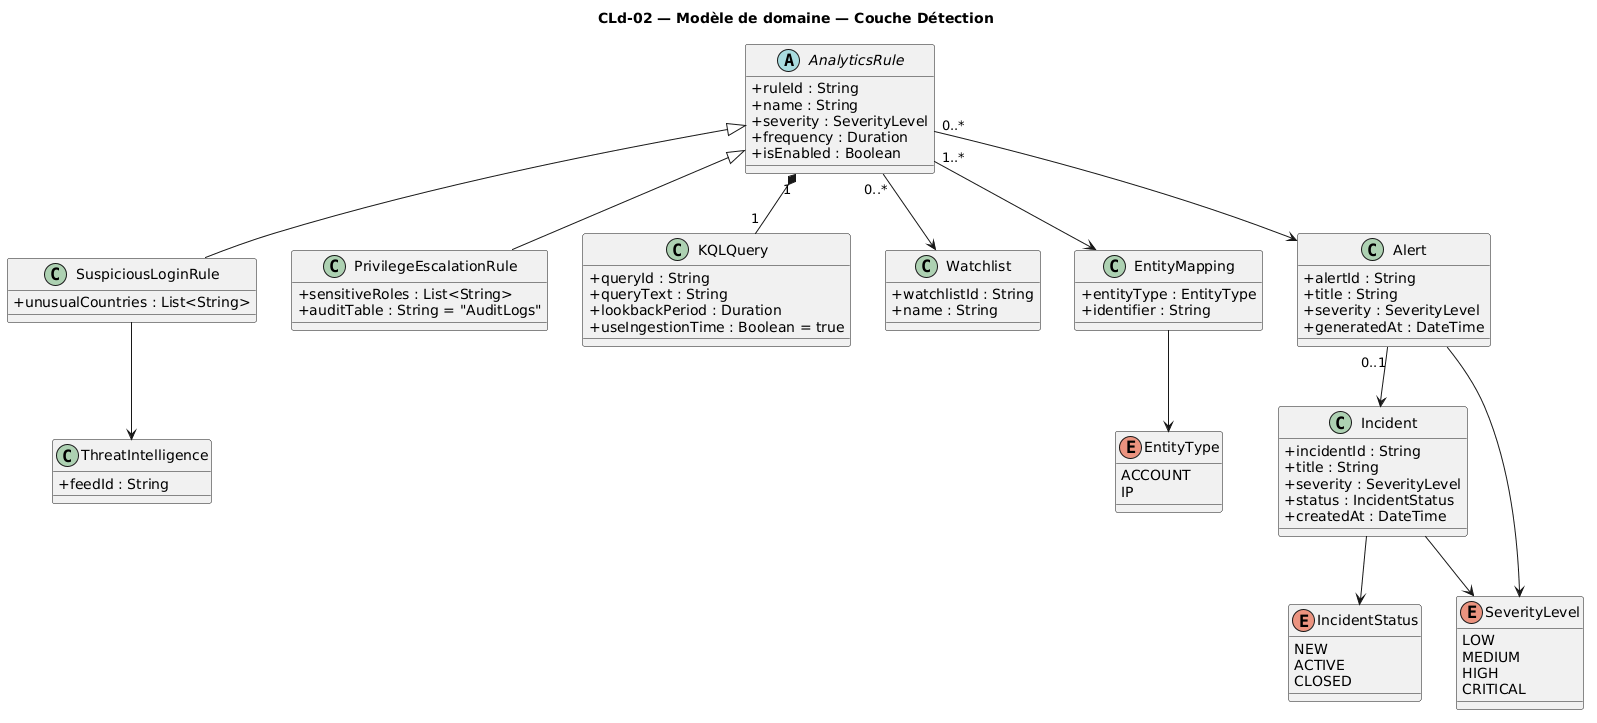

The diagram above was rendered by PlantUML. Its source (embedded in the PNG):
@startuml
title CLd-02 — Modèle de domaine — Couche Détection

skinparam classAttributeIconSize 0

abstract class AnalyticsRule {
  +ruleId : String
  +name : String
  +severity : SeverityLevel
  +frequency : Duration
  +isEnabled : Boolean
}

class SuspiciousLoginRule {
  +unusualCountries : List<String>
}

class PrivilegeEscalationRule {
  +sensitiveRoles : List<String>
  +auditTable : String = "AuditLogs"
}

class KQLQuery {
  +queryId : String
  +queryText : String
  +lookbackPeriod : Duration
  +useIngestionTime : Boolean = true
}

class Watchlist {
  +watchlistId : String
  +name : String
}

class EntityMapping {
  +entityType : EntityType
  +identifier : String
}

class Alert {
  +alertId : String
  +title : String
  +severity : SeverityLevel
  +generatedAt : DateTime
}

class Incident {
  +incidentId : String
  +title : String
  +severity : SeverityLevel
  +status : IncidentStatus
  +createdAt : DateTime
}

class ThreatIntelligence {
  +feedId : String
}

enum EntityType {
  ACCOUNT
  IP
}

enum IncidentStatus {
  NEW
  ACTIVE
  CLOSED
}

enum SeverityLevel {
  LOW
  MEDIUM
  HIGH
  CRITICAL
}

AnalyticsRule <|-- SuspiciousLoginRule
AnalyticsRule <|-- PrivilegeEscalationRule

AnalyticsRule "1" *-- "1" KQLQuery
AnalyticsRule "0..*" --> Watchlist
AnalyticsRule "1..*" --> EntityMapping
AnalyticsRule "0..*" --> Alert

SuspiciousLoginRule --> ThreatIntelligence

EntityMapping --> EntityType

Alert "0..1" --> Incident
Alert --> SeverityLevel

Incident --> IncidentStatus
Incident --> SeverityLevel
@enduml